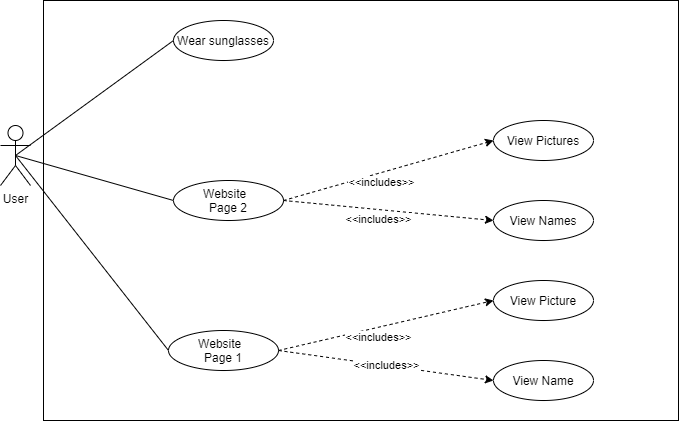

The diagram above was exported from draw.io. Its source (the exported page's mxGraphModel, read from the mxfile embedded in the PNG):
<mxGraphModel dx="1640" dy="1639" grid="1" gridSize="10" guides="1" tooltips="1" connect="1" arrows="1" fold="1" page="1" pageScale="1" pageWidth="827" pageHeight="1169" math="0" shadow="0">
  <root>
    <mxCell id="0" />
    <mxCell id="1" parent="0" />
    <mxCell id="qd9L8tunNevo8xC_eopl-15" value="" style="rounded=0;whiteSpace=wrap;html=1;" parent="1" vertex="1">
      <mxGeometry x="-400" y="-560" width="635" height="420" as="geometry" />
    </mxCell>
    <mxCell id="qd9L8tunNevo8xC_eopl-17" value="User" style="shape=umlActor;verticalLabelPosition=bottom;verticalAlign=top;html=1;outlineConnect=0;" parent="1" vertex="1">
      <mxGeometry x="-443" y="-435" width="30" height="60" as="geometry" />
    </mxCell>
    <mxCell id="qd9L8tunNevo8xC_eopl-18" value="Website&amp;nbsp;&amp;nbsp;&lt;br&gt;Page 1" style="ellipse;whiteSpace=wrap;html=1;" parent="1" vertex="1">
      <mxGeometry x="-275" y="-230" width="110" height="40" as="geometry" />
    </mxCell>
    <mxCell id="qd9L8tunNevo8xC_eopl-19" value="Wear sunglasses" style="ellipse;whiteSpace=wrap;html=1;" parent="1" vertex="1">
      <mxGeometry x="-270" y="-540" width="100" height="40" as="geometry" />
    </mxCell>
    <mxCell id="qd9L8tunNevo8xC_eopl-20" value="" style="endArrow=none;html=1;exitX=0.5;exitY=0.5;exitDx=0;exitDy=0;exitPerimeter=0;entryX=0;entryY=0.5;entryDx=0;entryDy=0;" parent="1" source="qd9L8tunNevo8xC_eopl-17" target="qd9L8tunNevo8xC_eopl-19" edge="1">
      <mxGeometry width="50" height="50" relative="1" as="geometry">
        <mxPoint x="-250" y="-300" as="sourcePoint" />
        <mxPoint x="-200" y="-350" as="targetPoint" />
      </mxGeometry>
    </mxCell>
    <mxCell id="qd9L8tunNevo8xC_eopl-22" value="" style="endArrow=none;html=1;exitX=0.5;exitY=0.5;exitDx=0;exitDy=0;exitPerimeter=0;entryX=0;entryY=0.5;entryDx=0;entryDy=0;" parent="1" source="qd9L8tunNevo8xC_eopl-17" target="qd9L8tunNevo8xC_eopl-18" edge="1">
      <mxGeometry width="50" height="50" relative="1" as="geometry">
        <mxPoint x="-250" y="-300" as="sourcePoint" />
        <mxPoint x="-200" y="-350" as="targetPoint" />
      </mxGeometry>
    </mxCell>
    <mxCell id="qd9L8tunNevo8xC_eopl-25" value="View Picture" style="ellipse;whiteSpace=wrap;html=1;" parent="1" vertex="1">
      <mxGeometry x="50" y="-280" width="100" height="40" as="geometry" />
    </mxCell>
    <mxCell id="qd9L8tunNevo8xC_eopl-26" value="View Name" style="ellipse;whiteSpace=wrap;html=1;" parent="1" vertex="1">
      <mxGeometry x="50" y="-200" width="100" height="40" as="geometry" />
    </mxCell>
    <mxCell id="qd9L8tunNevo8xC_eopl-37" value="&amp;lt;&amp;lt;includes&amp;gt;&amp;gt;" style="endArrow=classic;html=1;shadow=0;dashed=1;strokeColor=default;entryX=0;entryY=0.5;entryDx=0;entryDy=0;exitX=1;exitY=0.5;exitDx=0;exitDy=0;" parent="1" target="qd9L8tunNevo8xC_eopl-26" edge="1" source="qd9L8tunNevo8xC_eopl-18">
      <mxGeometry relative="1" as="geometry">
        <mxPoint x="-165" y="-320.42" as="sourcePoint" />
        <mxPoint x="-5" y="-320.42" as="targetPoint" />
      </mxGeometry>
    </mxCell>
    <mxCell id="qd9L8tunNevo8xC_eopl-41" value="&amp;lt;&amp;lt;includes&amp;gt;&amp;gt;" style="endArrow=classic;html=1;shadow=0;dashed=1;strokeColor=default;exitX=1;exitY=0.5;exitDx=0;exitDy=0;entryX=0;entryY=0.5;entryDx=0;entryDy=0;" parent="1" source="qd9L8tunNevo8xC_eopl-18" target="qd9L8tunNevo8xC_eopl-25" edge="1">
      <mxGeometry x="-0.0908" y="-10" relative="1" as="geometry">
        <mxPoint x="-175" y="-360.00000000000006" as="sourcePoint" />
        <mxPoint x="-70" y="-360" as="targetPoint" />
        <mxPoint as="offset" />
      </mxGeometry>
    </mxCell>
    <mxCell id="Ke4Qpaptqxc6m4gUVih5-1" value="Website&amp;nbsp;&amp;nbsp;&lt;br&gt;Page 2" style="ellipse;whiteSpace=wrap;html=1;" vertex="1" parent="1">
      <mxGeometry x="-270" y="-380" width="110" height="40" as="geometry" />
    </mxCell>
    <mxCell id="Ke4Qpaptqxc6m4gUVih5-2" value="" style="endArrow=none;html=1;exitX=0.5;exitY=0.5;exitDx=0;exitDy=0;exitPerimeter=0;entryX=0;entryY=0.5;entryDx=0;entryDy=0;" edge="1" parent="1" source="qd9L8tunNevo8xC_eopl-17" target="Ke4Qpaptqxc6m4gUVih5-1">
      <mxGeometry width="50" height="50" relative="1" as="geometry">
        <mxPoint x="-428" y="-410" as="sourcePoint" />
        <mxPoint x="-275" y="-325" as="targetPoint" />
      </mxGeometry>
    </mxCell>
    <mxCell id="Ke4Qpaptqxc6m4gUVih5-3" value="View Pictures" style="ellipse;whiteSpace=wrap;html=1;" vertex="1" parent="1">
      <mxGeometry x="50" y="-440" width="100" height="40" as="geometry" />
    </mxCell>
    <mxCell id="Ke4Qpaptqxc6m4gUVih5-4" value="View Names" style="ellipse;whiteSpace=wrap;html=1;" vertex="1" parent="1">
      <mxGeometry x="50" y="-360" width="100" height="40" as="geometry" />
    </mxCell>
    <mxCell id="Ke4Qpaptqxc6m4gUVih5-5" value="&amp;lt;&amp;lt;includes&amp;gt;&amp;gt;" style="endArrow=classic;html=1;shadow=0;dashed=1;strokeColor=default;exitX=1;exitY=0.5;exitDx=0;exitDy=0;entryX=0;entryY=0.5;entryDx=0;entryDy=0;" edge="1" parent="1" target="Ke4Qpaptqxc6m4gUVih5-3">
      <mxGeometry x="-0.0908" y="-10" relative="1" as="geometry">
        <mxPoint x="-160" y="-360" as="sourcePoint" />
        <mxPoint x="55" y="-410" as="targetPoint" />
        <mxPoint as="offset" />
      </mxGeometry>
    </mxCell>
    <mxCell id="Ke4Qpaptqxc6m4gUVih5-6" value="&amp;lt;&amp;lt;includes&amp;gt;&amp;gt;" style="endArrow=classic;html=1;shadow=0;dashed=1;strokeColor=default;exitX=1;exitY=0.5;exitDx=0;exitDy=0;entryX=0;entryY=0.5;entryDx=0;entryDy=0;" edge="1" parent="1" source="Ke4Qpaptqxc6m4gUVih5-1" target="Ke4Qpaptqxc6m4gUVih5-4">
      <mxGeometry x="-0.0908" y="-10" relative="1" as="geometry">
        <mxPoint x="-150" y="-350" as="sourcePoint" />
        <mxPoint x="60" y="-420" as="targetPoint" />
        <mxPoint as="offset" />
      </mxGeometry>
    </mxCell>
  </root>
</mxGraphModel>